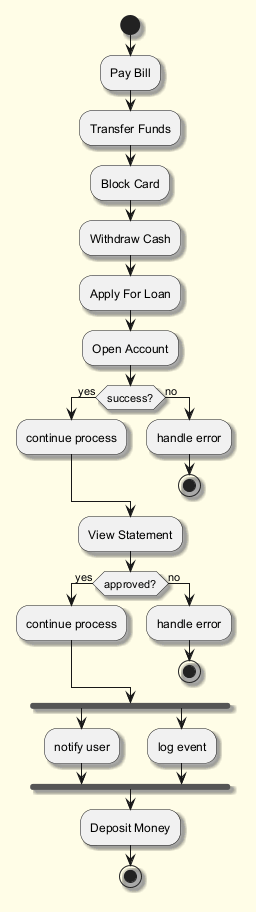

The diagram above was rendered by PlantUML. Its source (embedded in the PNG):
@startuml
skinparam backgroundColor #FFFDE7
skinparam classBackgroundColor #FFF9C4
skinparam classBorderColor #F57F17
skinparam shadowing true
start
:Pay Bill;
:Transfer Funds;
:Block Card;
:Withdraw Cash;
:Apply For Loan;
:Open Account;
if (success?) then (yes)
:continue process;
else (no)
:handle error;
stop
endif
:View Statement;
if (approved?) then (yes)
:continue process;
else (no)
:handle error;
stop
endif
fork
:notify user;
fork again
:log event;
end fork
:Deposit Money;
stop
@enduml